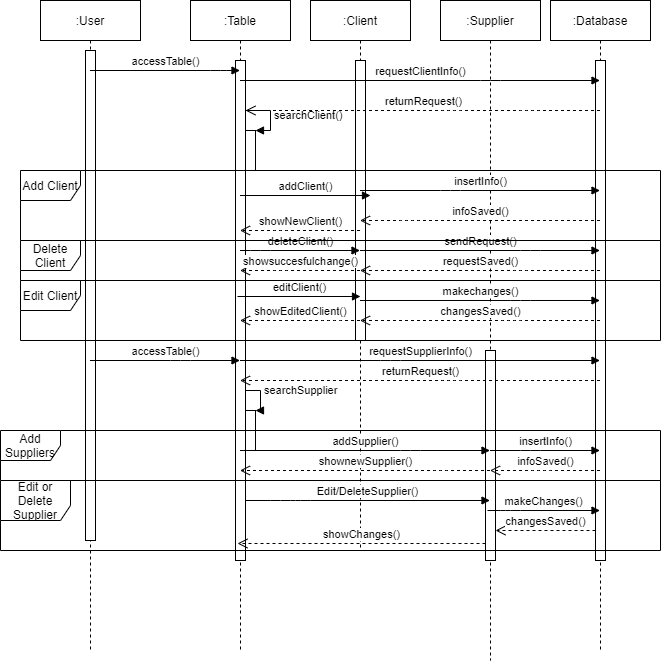

The diagram above was exported from draw.io. Its source (the exported page's mxGraphModel, read from the mxfile embedded in the PNG):
<mxGraphModel dx="1108" dy="401" grid="1" gridSize="10" guides="1" tooltips="1" connect="1" arrows="1" fold="1" page="1" pageScale="1" pageWidth="850" pageHeight="1100" math="0" shadow="0">
  <root>
    <mxCell id="0" />
    <mxCell id="1" parent="0" />
    <mxCell id="hdr6PIP70n6G8isYAEXl-1" value=":User" style="shape=umlLifeline;perimeter=lifelinePerimeter;whiteSpace=wrap;html=1;container=1;collapsible=0;recursiveResize=0;outlineConnect=0;" vertex="1" parent="1">
      <mxGeometry x="130" y="50" width="100" height="650" as="geometry" />
    </mxCell>
    <mxCell id="hdr6PIP70n6G8isYAEXl-44" value="" style="html=1;points=[];perimeter=orthogonalPerimeter;" vertex="1" parent="hdr6PIP70n6G8isYAEXl-1">
      <mxGeometry x="45" y="50" width="10" height="490" as="geometry" />
    </mxCell>
    <mxCell id="hdr6PIP70n6G8isYAEXl-2" value=":Database" style="shape=umlLifeline;perimeter=lifelinePerimeter;whiteSpace=wrap;html=1;container=1;collapsible=0;recursiveResize=0;outlineConnect=0;" vertex="1" parent="1">
      <mxGeometry x="640" y="50" width="100" height="650" as="geometry" />
    </mxCell>
    <mxCell id="hdr6PIP70n6G8isYAEXl-51" value="" style="html=1;points=[];perimeter=orthogonalPerimeter;" vertex="1" parent="hdr6PIP70n6G8isYAEXl-2">
      <mxGeometry x="45" y="60" width="10" height="500" as="geometry" />
    </mxCell>
    <mxCell id="hdr6PIP70n6G8isYAEXl-3" value=":Table" style="shape=umlLifeline;perimeter=lifelinePerimeter;whiteSpace=wrap;html=1;container=1;collapsible=0;recursiveResize=0;outlineConnect=0;" vertex="1" parent="1">
      <mxGeometry x="280" y="50" width="100" height="650" as="geometry" />
    </mxCell>
    <mxCell id="hdr6PIP70n6G8isYAEXl-32" value="" style="html=1;points=[];perimeter=orthogonalPerimeter;" vertex="1" parent="hdr6PIP70n6G8isYAEXl-3">
      <mxGeometry x="55" y="410" width="10" height="40" as="geometry" />
    </mxCell>
    <mxCell id="hdr6PIP70n6G8isYAEXl-11" value="" style="html=1;points=[];perimeter=orthogonalPerimeter;" vertex="1" parent="hdr6PIP70n6G8isYAEXl-3">
      <mxGeometry x="55" y="130" width="10" height="40" as="geometry" />
    </mxCell>
    <mxCell id="hdr6PIP70n6G8isYAEXl-12" value="searchClient()" style="edgeStyle=orthogonalEdgeStyle;html=1;align=left;spacingLeft=2;endArrow=block;rounded=0;entryX=1;entryY=0;" edge="1" target="hdr6PIP70n6G8isYAEXl-11" parent="hdr6PIP70n6G8isYAEXl-3">
      <mxGeometry relative="1" as="geometry">
        <mxPoint x="55" y="110" as="sourcePoint" />
        <Array as="points">
          <mxPoint x="80" y="110" />
        </Array>
      </mxGeometry>
    </mxCell>
    <mxCell id="hdr6PIP70n6G8isYAEXl-33" value="searchSupplier" style="edgeStyle=orthogonalEdgeStyle;html=1;align=left;spacingLeft=2;endArrow=block;rounded=0;entryX=1;entryY=0;" edge="1" target="hdr6PIP70n6G8isYAEXl-32" parent="hdr6PIP70n6G8isYAEXl-3">
      <mxGeometry relative="1" as="geometry">
        <mxPoint x="45" y="390" as="sourcePoint" />
        <Array as="points">
          <mxPoint x="70" y="390" />
          <mxPoint x="70" y="410" />
        </Array>
      </mxGeometry>
    </mxCell>
    <mxCell id="hdr6PIP70n6G8isYAEXl-45" value="" style="html=1;points=[];perimeter=orthogonalPerimeter;" vertex="1" parent="hdr6PIP70n6G8isYAEXl-3">
      <mxGeometry x="45" y="60" width="10" height="500" as="geometry" />
    </mxCell>
    <mxCell id="hdr6PIP70n6G8isYAEXl-4" value=":Client" style="shape=umlLifeline;perimeter=lifelinePerimeter;whiteSpace=wrap;html=1;container=1;collapsible=0;recursiveResize=0;outlineConnect=0;" vertex="1" parent="1">
      <mxGeometry x="400" y="50" width="100" height="550" as="geometry" />
    </mxCell>
    <mxCell id="hdr6PIP70n6G8isYAEXl-49" value="" style="html=1;points=[];perimeter=orthogonalPerimeter;" vertex="1" parent="hdr6PIP70n6G8isYAEXl-4">
      <mxGeometry x="45" y="60" width="10" height="280" as="geometry" />
    </mxCell>
    <mxCell id="hdr6PIP70n6G8isYAEXl-5" value=":Supplier" style="shape=umlLifeline;perimeter=lifelinePerimeter;whiteSpace=wrap;html=1;container=1;collapsible=0;recursiveResize=0;outlineConnect=0;" vertex="1" parent="1">
      <mxGeometry x="530" y="50" width="100" height="660" as="geometry" />
    </mxCell>
    <mxCell id="hdr6PIP70n6G8isYAEXl-50" value="" style="html=1;points=[];perimeter=orthogonalPerimeter;" vertex="1" parent="hdr6PIP70n6G8isYAEXl-5">
      <mxGeometry x="45" y="350" width="10" height="210" as="geometry" />
    </mxCell>
    <mxCell id="hdr6PIP70n6G8isYAEXl-8" value="accessTable()" style="html=1;verticalAlign=bottom;endArrow=block;" edge="1" parent="1" source="hdr6PIP70n6G8isYAEXl-1" target="hdr6PIP70n6G8isYAEXl-3">
      <mxGeometry width="80" relative="1" as="geometry">
        <mxPoint x="380" y="230" as="sourcePoint" />
        <mxPoint x="460" y="230" as="targetPoint" />
        <Array as="points">
          <mxPoint x="310" y="120" />
        </Array>
      </mxGeometry>
    </mxCell>
    <mxCell id="hdr6PIP70n6G8isYAEXl-9" value="requestClientInfo()" style="html=1;verticalAlign=bottom;endArrow=block;" edge="1" parent="1" source="hdr6PIP70n6G8isYAEXl-3" target="hdr6PIP70n6G8isYAEXl-2">
      <mxGeometry width="80" relative="1" as="geometry">
        <mxPoint x="380" y="230" as="sourcePoint" />
        <mxPoint x="460" y="230" as="targetPoint" />
        <Array as="points">
          <mxPoint x="580" y="130" />
        </Array>
      </mxGeometry>
    </mxCell>
    <mxCell id="hdr6PIP70n6G8isYAEXl-16" value="addClient()" style="html=1;verticalAlign=bottom;endArrow=block;" edge="1" parent="1" source="hdr6PIP70n6G8isYAEXl-3">
      <mxGeometry width="80" relative="1" as="geometry">
        <mxPoint x="380" y="230" as="sourcePoint" />
        <mxPoint x="460" y="245" as="targetPoint" />
      </mxGeometry>
    </mxCell>
    <mxCell id="hdr6PIP70n6G8isYAEXl-17" value="insertInfo()" style="html=1;verticalAlign=bottom;endArrow=block;" edge="1" parent="1" source="hdr6PIP70n6G8isYAEXl-4" target="hdr6PIP70n6G8isYAEXl-2">
      <mxGeometry width="80" relative="1" as="geometry">
        <mxPoint x="380" y="230" as="sourcePoint" />
        <mxPoint x="460" y="230" as="targetPoint" />
        <Array as="points">
          <mxPoint x="540" y="240" />
        </Array>
      </mxGeometry>
    </mxCell>
    <mxCell id="hdr6PIP70n6G8isYAEXl-18" value="infoSaved()" style="html=1;verticalAlign=bottom;endArrow=open;dashed=1;endSize=8;" edge="1" parent="1" source="hdr6PIP70n6G8isYAEXl-2" target="hdr6PIP70n6G8isYAEXl-4">
      <mxGeometry relative="1" as="geometry">
        <mxPoint x="460" y="230" as="sourcePoint" />
        <mxPoint x="380" y="230" as="targetPoint" />
        <Array as="points">
          <mxPoint x="500" y="270" />
        </Array>
      </mxGeometry>
    </mxCell>
    <mxCell id="hdr6PIP70n6G8isYAEXl-19" value="showNewClient()" style="html=1;verticalAlign=bottom;endArrow=open;dashed=1;endSize=8;" edge="1" parent="1" source="hdr6PIP70n6G8isYAEXl-4" target="hdr6PIP70n6G8isYAEXl-3">
      <mxGeometry relative="1" as="geometry">
        <mxPoint x="460" y="230" as="sourcePoint" />
        <mxPoint x="320" y="280" as="targetPoint" />
        <Array as="points">
          <mxPoint x="370" y="280" />
        </Array>
      </mxGeometry>
    </mxCell>
    <mxCell id="hdr6PIP70n6G8isYAEXl-20" value="deleteClient()" style="html=1;verticalAlign=bottom;endArrow=block;" edge="1" parent="1" source="hdr6PIP70n6G8isYAEXl-3" target="hdr6PIP70n6G8isYAEXl-4">
      <mxGeometry width="80" relative="1" as="geometry">
        <mxPoint x="380" y="230" as="sourcePoint" />
        <mxPoint x="460" y="230" as="targetPoint" />
        <Array as="points">
          <mxPoint x="350" y="300" />
        </Array>
      </mxGeometry>
    </mxCell>
    <mxCell id="hdr6PIP70n6G8isYAEXl-21" value="sendRequest()" style="html=1;verticalAlign=bottom;endArrow=block;" edge="1" parent="1" source="hdr6PIP70n6G8isYAEXl-4" target="hdr6PIP70n6G8isYAEXl-2">
      <mxGeometry width="80" relative="1" as="geometry">
        <mxPoint x="380" y="230" as="sourcePoint" />
        <mxPoint x="460" y="230" as="targetPoint" />
        <Array as="points">
          <mxPoint x="620" y="300" />
        </Array>
      </mxGeometry>
    </mxCell>
    <mxCell id="hdr6PIP70n6G8isYAEXl-22" value="requestSaved()" style="html=1;verticalAlign=bottom;endArrow=open;dashed=1;endSize=8;" edge="1" parent="1" source="hdr6PIP70n6G8isYAEXl-2" target="hdr6PIP70n6G8isYAEXl-4">
      <mxGeometry relative="1" as="geometry">
        <mxPoint x="460" y="230" as="sourcePoint" />
        <mxPoint x="380" y="230" as="targetPoint" />
        <Array as="points">
          <mxPoint x="610" y="320" />
        </Array>
      </mxGeometry>
    </mxCell>
    <mxCell id="hdr6PIP70n6G8isYAEXl-23" value="showsuccesfulchange()" style="html=1;verticalAlign=bottom;endArrow=open;dashed=1;endSize=8;" edge="1" parent="1" source="hdr6PIP70n6G8isYAEXl-4" target="hdr6PIP70n6G8isYAEXl-3">
      <mxGeometry relative="1" as="geometry">
        <mxPoint x="410" y="340" as="sourcePoint" />
        <mxPoint x="330" y="340" as="targetPoint" />
        <Array as="points">
          <mxPoint x="370" y="320" />
        </Array>
      </mxGeometry>
    </mxCell>
    <mxCell id="hdr6PIP70n6G8isYAEXl-24" value="editClient()" style="html=1;verticalAlign=bottom;endArrow=block;exitX=0.2;exitY=0.472;exitDx=0;exitDy=0;exitPerimeter=0;" edge="1" parent="1" source="hdr6PIP70n6G8isYAEXl-45">
      <mxGeometry width="80" relative="1" as="geometry">
        <mxPoint x="380" y="330" as="sourcePoint" />
        <mxPoint x="450" y="346" as="targetPoint" />
        <Array as="points" />
      </mxGeometry>
    </mxCell>
    <mxCell id="hdr6PIP70n6G8isYAEXl-25" value="makechanges()" style="html=1;verticalAlign=bottom;endArrow=block;" edge="1" parent="1" source="hdr6PIP70n6G8isYAEXl-4" target="hdr6PIP70n6G8isYAEXl-2">
      <mxGeometry width="80" relative="1" as="geometry">
        <mxPoint x="380" y="330" as="sourcePoint" />
        <mxPoint x="460" y="330" as="targetPoint" />
        <Array as="points">
          <mxPoint x="610" y="350" />
        </Array>
      </mxGeometry>
    </mxCell>
    <mxCell id="hdr6PIP70n6G8isYAEXl-26" value="changesSaved()" style="html=1;verticalAlign=bottom;endArrow=open;dashed=1;endSize=8;" edge="1" parent="1" source="hdr6PIP70n6G8isYAEXl-2" target="hdr6PIP70n6G8isYAEXl-4">
      <mxGeometry relative="1" as="geometry">
        <mxPoint x="460" y="330" as="sourcePoint" />
        <mxPoint x="380" y="330" as="targetPoint" />
        <Array as="points">
          <mxPoint x="600" y="370" />
        </Array>
      </mxGeometry>
    </mxCell>
    <mxCell id="hdr6PIP70n6G8isYAEXl-27" value="showEditedClient()" style="html=1;verticalAlign=bottom;endArrow=open;dashed=1;endSize=8;" edge="1" parent="1" source="hdr6PIP70n6G8isYAEXl-4" target="hdr6PIP70n6G8isYAEXl-3">
      <mxGeometry relative="1" as="geometry">
        <mxPoint x="460" y="330" as="sourcePoint" />
        <mxPoint x="380" y="330" as="targetPoint" />
        <Array as="points">
          <mxPoint x="420" y="370" />
        </Array>
      </mxGeometry>
    </mxCell>
    <mxCell id="hdr6PIP70n6G8isYAEXl-29" value="accessTable()" style="html=1;verticalAlign=bottom;endArrow=block;" edge="1" parent="1" source="hdr6PIP70n6G8isYAEXl-1" target="hdr6PIP70n6G8isYAEXl-3">
      <mxGeometry width="80" relative="1" as="geometry">
        <mxPoint x="380" y="270" as="sourcePoint" />
        <mxPoint x="460" y="270" as="targetPoint" />
        <Array as="points">
          <mxPoint x="270" y="410" />
        </Array>
      </mxGeometry>
    </mxCell>
    <mxCell id="hdr6PIP70n6G8isYAEXl-30" value="requestSupplierInfo()" style="html=1;verticalAlign=bottom;endArrow=block;" edge="1" parent="1" source="hdr6PIP70n6G8isYAEXl-3" target="hdr6PIP70n6G8isYAEXl-2">
      <mxGeometry width="80" relative="1" as="geometry">
        <mxPoint x="380" y="270" as="sourcePoint" />
        <mxPoint x="460" y="270" as="targetPoint" />
        <Array as="points">
          <mxPoint x="480" y="410" />
        </Array>
      </mxGeometry>
    </mxCell>
    <mxCell id="hdr6PIP70n6G8isYAEXl-31" value="returnRequest()" style="html=1;verticalAlign=bottom;endArrow=open;dashed=1;endSize=8;" edge="1" parent="1" source="hdr6PIP70n6G8isYAEXl-2" target="hdr6PIP70n6G8isYAEXl-3">
      <mxGeometry relative="1" as="geometry">
        <mxPoint x="460" y="320" as="sourcePoint" />
        <mxPoint x="380" y="320" as="targetPoint" />
        <Array as="points">
          <mxPoint x="540" y="430" />
        </Array>
      </mxGeometry>
    </mxCell>
    <mxCell id="hdr6PIP70n6G8isYAEXl-35" value="addSupplier()" style="html=1;verticalAlign=bottom;endArrow=block;" edge="1" parent="1" source="hdr6PIP70n6G8isYAEXl-3" target="hdr6PIP70n6G8isYAEXl-5">
      <mxGeometry width="80" relative="1" as="geometry">
        <mxPoint x="380" y="420" as="sourcePoint" />
        <mxPoint x="460" y="420" as="targetPoint" />
        <Array as="points">
          <mxPoint x="500" y="500" />
        </Array>
      </mxGeometry>
    </mxCell>
    <mxCell id="hdr6PIP70n6G8isYAEXl-36" value="insertInfo()" style="html=1;verticalAlign=bottom;endArrow=block;" edge="1" parent="1" source="hdr6PIP70n6G8isYAEXl-5" target="hdr6PIP70n6G8isYAEXl-2">
      <mxGeometry width="80" relative="1" as="geometry">
        <mxPoint x="380" y="420" as="sourcePoint" />
        <mxPoint x="460" y="420" as="targetPoint" />
        <Array as="points">
          <mxPoint x="620" y="500" />
        </Array>
      </mxGeometry>
    </mxCell>
    <mxCell id="hdr6PIP70n6G8isYAEXl-37" value="infoSaved()" style="html=1;verticalAlign=bottom;endArrow=open;dashed=1;endSize=8;" edge="1" parent="1" source="hdr6PIP70n6G8isYAEXl-2" target="hdr6PIP70n6G8isYAEXl-5">
      <mxGeometry relative="1" as="geometry">
        <mxPoint x="460" y="420" as="sourcePoint" />
        <mxPoint x="380" y="420" as="targetPoint" />
        <Array as="points">
          <mxPoint x="630" y="520" />
        </Array>
      </mxGeometry>
    </mxCell>
    <mxCell id="hdr6PIP70n6G8isYAEXl-38" value="shownewSupplier()" style="html=1;verticalAlign=bottom;endArrow=open;dashed=1;endSize=8;" edge="1" parent="1" source="hdr6PIP70n6G8isYAEXl-5" target="hdr6PIP70n6G8isYAEXl-3">
      <mxGeometry relative="1" as="geometry">
        <mxPoint x="460" y="420" as="sourcePoint" />
        <mxPoint x="380" y="420" as="targetPoint" />
        <Array as="points">
          <mxPoint x="530" y="520" />
        </Array>
      </mxGeometry>
    </mxCell>
    <mxCell id="hdr6PIP70n6G8isYAEXl-39" value="Edit/DeleteSupplier()" style="html=1;verticalAlign=bottom;endArrow=block;" edge="1" parent="1" source="hdr6PIP70n6G8isYAEXl-45" target="hdr6PIP70n6G8isYAEXl-5">
      <mxGeometry width="80" relative="1" as="geometry">
        <mxPoint x="380" y="420" as="sourcePoint" />
        <mxPoint x="460" y="420" as="targetPoint" />
        <Array as="points">
          <mxPoint x="370" y="550" />
          <mxPoint x="390" y="550" />
        </Array>
      </mxGeometry>
    </mxCell>
    <mxCell id="hdr6PIP70n6G8isYAEXl-40" value="makeChanges()" style="html=1;verticalAlign=bottom;endArrow=block;" edge="1" parent="1" target="hdr6PIP70n6G8isYAEXl-2">
      <mxGeometry width="80" relative="1" as="geometry">
        <mxPoint x="577" y="560" as="sourcePoint" />
        <mxPoint x="660" y="549" as="targetPoint" />
        <Array as="points">
          <mxPoint x="590" y="560" />
          <mxPoint x="600" y="560" />
        </Array>
      </mxGeometry>
    </mxCell>
    <mxCell id="hdr6PIP70n6G8isYAEXl-41" value="changesSaved()" style="html=1;verticalAlign=bottom;endArrow=open;dashed=1;endSize=8;" edge="1" parent="1" source="hdr6PIP70n6G8isYAEXl-51" target="hdr6PIP70n6G8isYAEXl-50">
      <mxGeometry relative="1" as="geometry">
        <mxPoint x="660" y="570" as="sourcePoint" />
        <mxPoint x="580" y="570" as="targetPoint" />
        <Array as="points">
          <mxPoint x="630" y="580" />
        </Array>
      </mxGeometry>
    </mxCell>
    <mxCell id="hdr6PIP70n6G8isYAEXl-42" value="showChanges()" style="html=1;verticalAlign=bottom;endArrow=open;dashed=1;endSize=8;exitX=0;exitY=0.919;exitDx=0;exitDy=0;exitPerimeter=0;" edge="1" parent="1" source="hdr6PIP70n6G8isYAEXl-50">
      <mxGeometry relative="1" as="geometry">
        <mxPoint x="460" y="420" as="sourcePoint" />
        <mxPoint x="327" y="593" as="targetPoint" />
        <Array as="points" />
      </mxGeometry>
    </mxCell>
    <mxCell id="hdr6PIP70n6G8isYAEXl-46" value="returnRequest()" style="html=1;verticalAlign=bottom;endArrow=open;dashed=1;endSize=8;" edge="1" parent="1" source="hdr6PIP70n6G8isYAEXl-2" target="hdr6PIP70n6G8isYAEXl-45">
      <mxGeometry relative="1" as="geometry">
        <mxPoint x="689.5" y="160" as="sourcePoint" />
        <mxPoint x="329.16666666666674" y="160" as="targetPoint" />
        <Array as="points">
          <mxPoint x="620" y="160" />
          <mxPoint x="540" y="160" />
        </Array>
      </mxGeometry>
    </mxCell>
    <mxCell id="hdr6PIP70n6G8isYAEXl-54" value="Add Client" style="shape=umlFrame;whiteSpace=wrap;html=1;" vertex="1" parent="1">
      <mxGeometry x="110" y="220" width="640" height="70" as="geometry" />
    </mxCell>
    <mxCell id="hdr6PIP70n6G8isYAEXl-55" value="Delete Client" style="shape=umlFrame;whiteSpace=wrap;html=1;" vertex="1" parent="1">
      <mxGeometry x="110" y="290" width="640" height="40" as="geometry" />
    </mxCell>
    <mxCell id="hdr6PIP70n6G8isYAEXl-56" value="Edit Client" style="shape=umlFrame;whiteSpace=wrap;html=1;" vertex="1" parent="1">
      <mxGeometry x="110" y="330" width="640" height="60" as="geometry" />
    </mxCell>
    <mxCell id="hdr6PIP70n6G8isYAEXl-57" value="Add Suppliers" style="shape=umlFrame;whiteSpace=wrap;html=1;" vertex="1" parent="1">
      <mxGeometry x="90" y="480" width="660" height="50" as="geometry" />
    </mxCell>
    <mxCell id="hdr6PIP70n6G8isYAEXl-58" value="Edit or Delete Supplier" style="shape=umlFrame;whiteSpace=wrap;html=1;width=70;height=40;" vertex="1" parent="1">
      <mxGeometry x="90" y="530" width="660" height="70" as="geometry" />
    </mxCell>
  </root>
</mxGraphModel>